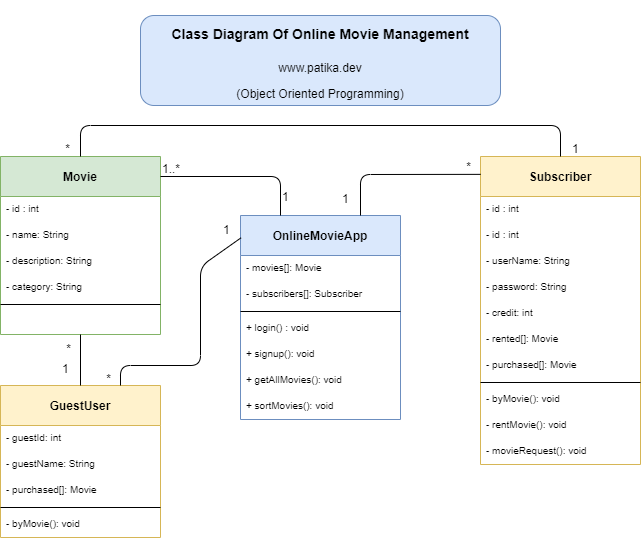

The diagram above was exported from draw.io. Its source (the exported page's mxGraphModel, read from the mxfile embedded in the PNG):
<mxGraphModel dx="1422" dy="822" grid="1" gridSize="10" guides="1" tooltips="1" connect="1" arrows="1" fold="1" page="1" pageScale="1" pageWidth="1654" pageHeight="1169" math="0" shadow="0">
  <root>
    <mxCell id="0" />
    <mxCell id="1" parent="0" />
    <mxCell id="o5kSDhjC-oTYrE3AOiRm-102" value="&lt;h1&gt;&lt;font style=&quot;font-size: 14px&quot;&gt;Class Diagram Of Online Movie Management&lt;/font&gt;&lt;/h1&gt;&lt;p&gt;www.patika.dev&lt;/p&gt;&lt;p&gt;(Object Oriented Programming)&lt;/p&gt;" style="text;html=1;strokeColor=#6c8ebf;fillColor=#dae8fc;spacing=5;spacingTop=-20;whiteSpace=wrap;overflow=hidden;rounded=1;hachureGap=4;pointerEvents=0;align=center;verticalAlign=middle;" parent="1" vertex="1">
      <mxGeometry x="500" y="30" width="360" height="90" as="geometry" />
    </mxCell>
    <mxCell id="YL2wc-EoPi_dZuNKbcu_-1" value="OnlineMovieApp" style="swimlane;fontStyle=1;align=center;verticalAlign=middle;childLayout=stackLayout;horizontal=1;startSize=40;horizontalStack=0;resizeParent=1;resizeParentMax=0;resizeLast=0;collapsible=1;marginBottom=0;hachureGap=4;pointerEvents=0;fontSize=12;fillColor=#dae8fc;strokeColor=#6c8ebf;" vertex="1" parent="1">
      <mxGeometry x="600" y="230" width="160" height="204" as="geometry">
        <mxRectangle x="140" y="205" width="100" height="30" as="alternateBounds" />
      </mxGeometry>
    </mxCell>
    <mxCell id="YL2wc-EoPi_dZuNKbcu_-10" value="- movies[]: Movie" style="text;strokeColor=none;fillColor=none;align=left;verticalAlign=top;spacingLeft=4;spacingRight=4;overflow=hidden;rotatable=0;points=[[0,0.5],[1,0.5]];portConstraint=eastwest;fontSize=10;" vertex="1" parent="YL2wc-EoPi_dZuNKbcu_-1">
      <mxGeometry y="40" width="160" height="26" as="geometry" />
    </mxCell>
    <mxCell id="YL2wc-EoPi_dZuNKbcu_-11" value="- subscribers[]: Subscriber" style="text;strokeColor=none;fillColor=none;align=left;verticalAlign=top;spacingLeft=4;spacingRight=4;overflow=hidden;rotatable=0;points=[[0,0.5],[1,0.5]];portConstraint=eastwest;fontSize=10;" vertex="1" parent="YL2wc-EoPi_dZuNKbcu_-1">
      <mxGeometry y="66" width="160" height="26" as="geometry" />
    </mxCell>
    <mxCell id="YL2wc-EoPi_dZuNKbcu_-12" value="" style="line;strokeWidth=1;fillColor=none;align=left;verticalAlign=middle;spacingTop=-1;spacingLeft=3;spacingRight=3;rotatable=0;labelPosition=right;points=[];portConstraint=eastwest;" vertex="1" parent="YL2wc-EoPi_dZuNKbcu_-1">
      <mxGeometry y="92" width="160" height="8" as="geometry" />
    </mxCell>
    <mxCell id="YL2wc-EoPi_dZuNKbcu_-13" value="+ login() : void" style="text;strokeColor=none;fillColor=none;align=left;verticalAlign=top;spacingLeft=4;spacingRight=4;overflow=hidden;rotatable=0;points=[[0,0.5],[1,0.5]];portConstraint=eastwest;fontSize=10;" vertex="1" parent="YL2wc-EoPi_dZuNKbcu_-1">
      <mxGeometry y="100" width="160" height="26" as="geometry" />
    </mxCell>
    <mxCell id="YL2wc-EoPi_dZuNKbcu_-57" value="+ signup(): void" style="text;strokeColor=none;fillColor=none;align=left;verticalAlign=top;spacingLeft=4;spacingRight=4;overflow=hidden;rotatable=0;points=[[0,0.5],[1,0.5]];portConstraint=eastwest;fontSize=10;" vertex="1" parent="YL2wc-EoPi_dZuNKbcu_-1">
      <mxGeometry y="126" width="160" height="26" as="geometry" />
    </mxCell>
    <mxCell id="YL2wc-EoPi_dZuNKbcu_-58" value="+ getAllMovies(): void" style="text;strokeColor=none;fillColor=none;align=left;verticalAlign=top;spacingLeft=4;spacingRight=4;overflow=hidden;rotatable=0;points=[[0,0.5],[1,0.5]];portConstraint=eastwest;fontSize=10;" vertex="1" parent="YL2wc-EoPi_dZuNKbcu_-1">
      <mxGeometry y="152" width="160" height="26" as="geometry" />
    </mxCell>
    <mxCell id="YL2wc-EoPi_dZuNKbcu_-59" value="+ sortMovies(): void" style="text;strokeColor=none;fillColor=none;align=left;verticalAlign=top;spacingLeft=4;spacingRight=4;overflow=hidden;rotatable=0;points=[[0,0.5],[1,0.5]];portConstraint=eastwest;fontSize=10;" vertex="1" parent="YL2wc-EoPi_dZuNKbcu_-1">
      <mxGeometry y="178" width="160" height="26" as="geometry" />
    </mxCell>
    <mxCell id="YL2wc-EoPi_dZuNKbcu_-14" value="Movie" style="swimlane;fontStyle=1;align=center;verticalAlign=middle;childLayout=stackLayout;horizontal=1;startSize=40;horizontalStack=0;resizeParent=1;resizeParentMax=0;resizeLast=0;collapsible=1;marginBottom=0;hachureGap=4;pointerEvents=0;fontSize=12;fillColor=#d5e8d4;strokeColor=#82b366;" vertex="1" parent="1">
      <mxGeometry x="360" y="171" width="160" height="178" as="geometry">
        <mxRectangle x="140" y="205" width="100" height="30" as="alternateBounds" />
      </mxGeometry>
    </mxCell>
    <mxCell id="YL2wc-EoPi_dZuNKbcu_-15" value="- id : int" style="text;strokeColor=none;fillColor=none;align=left;verticalAlign=top;spacingLeft=4;spacingRight=4;overflow=hidden;rotatable=0;points=[[0,0.5],[1,0.5]];portConstraint=eastwest;fontSize=10;" vertex="1" parent="YL2wc-EoPi_dZuNKbcu_-14">
      <mxGeometry y="40" width="160" height="26" as="geometry" />
    </mxCell>
    <mxCell id="YL2wc-EoPi_dZuNKbcu_-16" value="- name: String" style="text;strokeColor=none;fillColor=none;align=left;verticalAlign=top;spacingLeft=4;spacingRight=4;overflow=hidden;rotatable=0;points=[[0,0.5],[1,0.5]];portConstraint=eastwest;fontSize=10;" vertex="1" parent="YL2wc-EoPi_dZuNKbcu_-14">
      <mxGeometry y="66" width="160" height="26" as="geometry" />
    </mxCell>
    <mxCell id="YL2wc-EoPi_dZuNKbcu_-17" value="- description: String" style="text;strokeColor=none;fillColor=none;align=left;verticalAlign=top;spacingLeft=4;spacingRight=4;overflow=hidden;rotatable=0;points=[[0,0.5],[1,0.5]];portConstraint=eastwest;fontSize=10;" vertex="1" parent="YL2wc-EoPi_dZuNKbcu_-14">
      <mxGeometry y="92" width="160" height="26" as="geometry" />
    </mxCell>
    <mxCell id="YL2wc-EoPi_dZuNKbcu_-18" value="- category: String" style="text;strokeColor=none;fillColor=none;align=left;verticalAlign=top;spacingLeft=4;spacingRight=4;overflow=hidden;rotatable=0;points=[[0,0.5],[1,0.5]];portConstraint=eastwest;fontSize=10;" vertex="1" parent="YL2wc-EoPi_dZuNKbcu_-14">
      <mxGeometry y="118" width="160" height="26" as="geometry" />
    </mxCell>
    <mxCell id="YL2wc-EoPi_dZuNKbcu_-19" value="" style="line;strokeWidth=1;fillColor=none;align=left;verticalAlign=middle;spacingTop=-1;spacingLeft=3;spacingRight=3;rotatable=0;labelPosition=right;points=[];portConstraint=eastwest;" vertex="1" parent="YL2wc-EoPi_dZuNKbcu_-14">
      <mxGeometry y="144" width="160" height="8" as="geometry" />
    </mxCell>
    <mxCell id="YL2wc-EoPi_dZuNKbcu_-20" value=" " style="text;strokeColor=none;fillColor=none;align=left;verticalAlign=top;spacingLeft=4;spacingRight=4;overflow=hidden;rotatable=0;points=[[0,0.5],[1,0.5]];portConstraint=eastwest;fontSize=10;" vertex="1" parent="YL2wc-EoPi_dZuNKbcu_-14">
      <mxGeometry y="152" width="160" height="26" as="geometry" />
    </mxCell>
    <mxCell id="YL2wc-EoPi_dZuNKbcu_-21" value="Subscriber" style="swimlane;fontStyle=1;align=center;verticalAlign=middle;childLayout=stackLayout;horizontal=1;startSize=40;horizontalStack=0;resizeParent=1;resizeParentMax=0;resizeLast=0;collapsible=1;marginBottom=0;hachureGap=4;pointerEvents=0;fontSize=12;fillColor=#fff2cc;strokeColor=#d6b656;" vertex="1" parent="1">
      <mxGeometry x="840" y="171" width="160" height="308" as="geometry">
        <mxRectangle x="140" y="205" width="100" height="30" as="alternateBounds" />
      </mxGeometry>
    </mxCell>
    <mxCell id="YL2wc-EoPi_dZuNKbcu_-51" value="- id : int" style="text;strokeColor=none;fillColor=none;align=left;verticalAlign=top;spacingLeft=4;spacingRight=4;overflow=hidden;rotatable=0;points=[[0,0.5],[1,0.5]];portConstraint=eastwest;fontSize=10;" vertex="1" parent="YL2wc-EoPi_dZuNKbcu_-21">
      <mxGeometry y="40" width="160" height="26" as="geometry" />
    </mxCell>
    <mxCell id="YL2wc-EoPi_dZuNKbcu_-22" value="- id : int" style="text;strokeColor=none;fillColor=none;align=left;verticalAlign=top;spacingLeft=4;spacingRight=4;overflow=hidden;rotatable=0;points=[[0,0.5],[1,0.5]];portConstraint=eastwest;fontSize=10;" vertex="1" parent="YL2wc-EoPi_dZuNKbcu_-21">
      <mxGeometry y="66" width="160" height="26" as="geometry" />
    </mxCell>
    <mxCell id="YL2wc-EoPi_dZuNKbcu_-23" value="- userName: String" style="text;strokeColor=none;fillColor=none;align=left;verticalAlign=top;spacingLeft=4;spacingRight=4;overflow=hidden;rotatable=0;points=[[0,0.5],[1,0.5]];portConstraint=eastwest;fontSize=10;" vertex="1" parent="YL2wc-EoPi_dZuNKbcu_-21">
      <mxGeometry y="92" width="160" height="26" as="geometry" />
    </mxCell>
    <mxCell id="YL2wc-EoPi_dZuNKbcu_-24" value="- password: String" style="text;strokeColor=none;fillColor=none;align=left;verticalAlign=top;spacingLeft=4;spacingRight=4;overflow=hidden;rotatable=0;points=[[0,0.5],[1,0.5]];portConstraint=eastwest;fontSize=10;" vertex="1" parent="YL2wc-EoPi_dZuNKbcu_-21">
      <mxGeometry y="118" width="160" height="26" as="geometry" />
    </mxCell>
    <mxCell id="YL2wc-EoPi_dZuNKbcu_-25" value="- credit: int" style="text;strokeColor=none;fillColor=none;align=left;verticalAlign=top;spacingLeft=4;spacingRight=4;overflow=hidden;rotatable=0;points=[[0,0.5],[1,0.5]];portConstraint=eastwest;fontSize=10;" vertex="1" parent="YL2wc-EoPi_dZuNKbcu_-21">
      <mxGeometry y="144" width="160" height="26" as="geometry" />
    </mxCell>
    <mxCell id="YL2wc-EoPi_dZuNKbcu_-44" value="- rented[]: Movie" style="text;strokeColor=none;fillColor=none;align=left;verticalAlign=top;spacingLeft=4;spacingRight=4;overflow=hidden;rotatable=0;points=[[0,0.5],[1,0.5]];portConstraint=eastwest;fontSize=10;" vertex="1" parent="YL2wc-EoPi_dZuNKbcu_-21">
      <mxGeometry y="170" width="160" height="26" as="geometry" />
    </mxCell>
    <mxCell id="YL2wc-EoPi_dZuNKbcu_-45" value="- purchased[]: Movie" style="text;strokeColor=none;fillColor=none;align=left;verticalAlign=top;spacingLeft=4;spacingRight=4;overflow=hidden;rotatable=0;points=[[0,0.5],[1,0.5]];portConstraint=eastwest;fontSize=10;" vertex="1" parent="YL2wc-EoPi_dZuNKbcu_-21">
      <mxGeometry y="196" width="160" height="26" as="geometry" />
    </mxCell>
    <mxCell id="YL2wc-EoPi_dZuNKbcu_-26" value="" style="line;strokeWidth=1;fillColor=none;align=left;verticalAlign=middle;spacingTop=-1;spacingLeft=3;spacingRight=3;rotatable=0;labelPosition=right;points=[];portConstraint=eastwest;" vertex="1" parent="YL2wc-EoPi_dZuNKbcu_-21">
      <mxGeometry y="222" width="160" height="8" as="geometry" />
    </mxCell>
    <mxCell id="YL2wc-EoPi_dZuNKbcu_-52" value="- byMovie(): void" style="text;strokeColor=none;fillColor=none;align=left;verticalAlign=top;spacingLeft=4;spacingRight=4;overflow=hidden;rotatable=0;points=[[0,0.5],[1,0.5]];portConstraint=eastwest;fontSize=10;" vertex="1" parent="YL2wc-EoPi_dZuNKbcu_-21">
      <mxGeometry y="230" width="160" height="26" as="geometry" />
    </mxCell>
    <mxCell id="YL2wc-EoPi_dZuNKbcu_-53" value="- rentMovie(): void" style="text;strokeColor=none;fillColor=none;align=left;verticalAlign=top;spacingLeft=4;spacingRight=4;overflow=hidden;rotatable=0;points=[[0,0.5],[1,0.5]];portConstraint=eastwest;fontSize=10;" vertex="1" parent="YL2wc-EoPi_dZuNKbcu_-21">
      <mxGeometry y="256" width="160" height="26" as="geometry" />
    </mxCell>
    <mxCell id="YL2wc-EoPi_dZuNKbcu_-54" value="- movieRequest(): void" style="text;strokeColor=none;fillColor=none;align=left;verticalAlign=top;spacingLeft=4;spacingRight=4;overflow=hidden;rotatable=0;points=[[0,0.5],[1,0.5]];portConstraint=eastwest;fontSize=10;" vertex="1" parent="YL2wc-EoPi_dZuNKbcu_-21">
      <mxGeometry y="282" width="160" height="26" as="geometry" />
    </mxCell>
    <mxCell id="YL2wc-EoPi_dZuNKbcu_-28" value="GuestUser" style="swimlane;fontStyle=1;align=center;verticalAlign=middle;childLayout=stackLayout;horizontal=1;startSize=40;horizontalStack=0;resizeParent=1;resizeParentMax=0;resizeLast=0;collapsible=1;marginBottom=0;hachureGap=4;pointerEvents=0;fontSize=12;fillColor=#fff2cc;strokeColor=#d6b656;" vertex="1" parent="1">
      <mxGeometry x="360" y="400" width="160" height="152" as="geometry">
        <mxRectangle x="140" y="205" width="100" height="30" as="alternateBounds" />
      </mxGeometry>
    </mxCell>
    <mxCell id="YL2wc-EoPi_dZuNKbcu_-30" value="- guestId: int" style="text;strokeColor=none;fillColor=none;align=left;verticalAlign=top;spacingLeft=4;spacingRight=4;overflow=hidden;rotatable=0;points=[[0,0.5],[1,0.5]];portConstraint=eastwest;fontSize=10;" vertex="1" parent="YL2wc-EoPi_dZuNKbcu_-28">
      <mxGeometry y="40" width="160" height="26" as="geometry" />
    </mxCell>
    <mxCell id="YL2wc-EoPi_dZuNKbcu_-50" value="- guestName: String" style="text;strokeColor=none;fillColor=none;align=left;verticalAlign=top;spacingLeft=4;spacingRight=4;overflow=hidden;rotatable=0;points=[[0,0.5],[1,0.5]];portConstraint=eastwest;fontSize=10;" vertex="1" parent="YL2wc-EoPi_dZuNKbcu_-28">
      <mxGeometry y="66" width="160" height="26" as="geometry" />
    </mxCell>
    <mxCell id="YL2wc-EoPi_dZuNKbcu_-46" value="- purchased[]: Movie" style="text;strokeColor=none;fillColor=none;align=left;verticalAlign=top;spacingLeft=4;spacingRight=4;overflow=hidden;rotatable=0;points=[[0,0.5],[1,0.5]];portConstraint=eastwest;fontSize=10;" vertex="1" parent="YL2wc-EoPi_dZuNKbcu_-28">
      <mxGeometry y="92" width="160" height="26" as="geometry" />
    </mxCell>
    <mxCell id="YL2wc-EoPi_dZuNKbcu_-33" value="" style="line;strokeWidth=1;fillColor=none;align=left;verticalAlign=middle;spacingTop=-1;spacingLeft=3;spacingRight=3;rotatable=0;labelPosition=right;points=[];portConstraint=eastwest;" vertex="1" parent="YL2wc-EoPi_dZuNKbcu_-28">
      <mxGeometry y="118" width="160" height="8" as="geometry" />
    </mxCell>
    <mxCell id="YL2wc-EoPi_dZuNKbcu_-34" value="- byMovie(): void" style="text;strokeColor=none;fillColor=none;align=left;verticalAlign=top;spacingLeft=4;spacingRight=4;overflow=hidden;rotatable=0;points=[[0,0.5],[1,0.5]];portConstraint=eastwest;fontSize=10;" vertex="1" parent="YL2wc-EoPi_dZuNKbcu_-28">
      <mxGeometry y="126" width="160" height="26" as="geometry" />
    </mxCell>
    <mxCell id="YL2wc-EoPi_dZuNKbcu_-35" value="" style="endArrow=none;html=1;rounded=1;align=center;verticalAlign=top;endFill=0;labelBackgroundColor=none;startSize=14;endSize=14;sourcePerimeterSpacing=8;targetPerimeterSpacing=8;entryX=0.001;entryY=0.058;entryDx=0;entryDy=0;entryPerimeter=0;exitX=0.75;exitY=0;exitDx=0;exitDy=0;" edge="1" parent="1" source="YL2wc-EoPi_dZuNKbcu_-1" target="YL2wc-EoPi_dZuNKbcu_-21">
      <mxGeometry relative="1" as="geometry">
        <mxPoint x="680" y="230" as="sourcePoint" />
        <mxPoint x="820.64" y="191" as="targetPoint" />
        <Array as="points">
          <mxPoint x="720" y="189" />
        </Array>
      </mxGeometry>
    </mxCell>
    <mxCell id="YL2wc-EoPi_dZuNKbcu_-36" value="1" style="resizable=0;html=1;align=left;verticalAlign=top;labelBackgroundColor=none;" connectable="0" vertex="1" parent="YL2wc-EoPi_dZuNKbcu_-35">
      <mxGeometry x="-1" relative="1" as="geometry">
        <mxPoint x="-20" y="-30" as="offset" />
      </mxGeometry>
    </mxCell>
    <mxCell id="YL2wc-EoPi_dZuNKbcu_-37" value="*" style="resizable=0;html=1;align=right;verticalAlign=top;labelBackgroundColor=none;" connectable="0" vertex="1" parent="YL2wc-EoPi_dZuNKbcu_-35">
      <mxGeometry x="1" relative="1" as="geometry">
        <mxPoint x="-9" y="-21" as="offset" />
      </mxGeometry>
    </mxCell>
    <mxCell id="YL2wc-EoPi_dZuNKbcu_-38" value="" style="endArrow=none;html=1;rounded=1;align=center;verticalAlign=top;endFill=0;labelBackgroundColor=none;startSize=14;endSize=14;sourcePerimeterSpacing=8;targetPerimeterSpacing=8;exitX=0.5;exitY=0;exitDx=0;exitDy=0;entryX=0.5;entryY=0;entryDx=0;entryDy=0;" edge="1" parent="1" source="YL2wc-EoPi_dZuNKbcu_-21" target="YL2wc-EoPi_dZuNKbcu_-14">
      <mxGeometry relative="1" as="geometry">
        <mxPoint x="560.0000000000001" y="201.19799999999998" as="sourcePoint" />
        <mxPoint x="680.3199999999998" y="151.004" as="targetPoint" />
        <Array as="points">
          <mxPoint x="920" y="140" />
          <mxPoint x="440" y="140" />
        </Array>
      </mxGeometry>
    </mxCell>
    <mxCell id="YL2wc-EoPi_dZuNKbcu_-39" value="1" style="resizable=0;html=1;align=left;verticalAlign=top;labelBackgroundColor=none;" connectable="0" vertex="1" parent="YL2wc-EoPi_dZuNKbcu_-38">
      <mxGeometry x="-1" relative="1" as="geometry">
        <mxPoint x="10" y="-21" as="offset" />
      </mxGeometry>
    </mxCell>
    <mxCell id="YL2wc-EoPi_dZuNKbcu_-40" value="*" style="resizable=0;html=1;align=right;verticalAlign=top;labelBackgroundColor=none;" connectable="0" vertex="1" parent="YL2wc-EoPi_dZuNKbcu_-38">
      <mxGeometry x="1" relative="1" as="geometry">
        <mxPoint x="-10" y="-21" as="offset" />
      </mxGeometry>
    </mxCell>
    <mxCell id="YL2wc-EoPi_dZuNKbcu_-41" value="" style="endArrow=none;html=1;rounded=1;align=center;verticalAlign=top;endFill=0;labelBackgroundColor=none;startSize=14;endSize=14;sourcePerimeterSpacing=8;targetPerimeterSpacing=8;exitX=0.004;exitY=0.109;exitDx=0;exitDy=0;entryX=0.75;entryY=0;entryDx=0;entryDy=0;exitPerimeter=0;" edge="1" parent="1" source="YL2wc-EoPi_dZuNKbcu_-1" target="YL2wc-EoPi_dZuNKbcu_-28">
      <mxGeometry relative="1" as="geometry">
        <mxPoint x="580" y="300" as="sourcePoint" />
        <mxPoint x="600" y="430" as="targetPoint" />
        <Array as="points">
          <mxPoint x="560" y="281" />
          <mxPoint x="560" y="380" />
          <mxPoint x="480" y="380" />
        </Array>
      </mxGeometry>
    </mxCell>
    <mxCell id="YL2wc-EoPi_dZuNKbcu_-42" value="1" style="resizable=0;html=1;align=left;verticalAlign=top;labelBackgroundColor=none;" connectable="0" vertex="1" parent="YL2wc-EoPi_dZuNKbcu_-41">
      <mxGeometry x="-1" relative="1" as="geometry">
        <mxPoint x="-20" y="-21" as="offset" />
      </mxGeometry>
    </mxCell>
    <mxCell id="YL2wc-EoPi_dZuNKbcu_-43" value="*" style="resizable=0;html=1;align=right;verticalAlign=top;labelBackgroundColor=none;" connectable="0" vertex="1" parent="YL2wc-EoPi_dZuNKbcu_-41">
      <mxGeometry x="1" relative="1" as="geometry">
        <mxPoint x="-9" y="-20" as="offset" />
      </mxGeometry>
    </mxCell>
    <mxCell id="YL2wc-EoPi_dZuNKbcu_-47" value="" style="endArrow=none;html=1;rounded=1;align=center;verticalAlign=top;endFill=0;labelBackgroundColor=none;startSize=14;endSize=14;sourcePerimeterSpacing=8;targetPerimeterSpacing=8;exitX=0.25;exitY=0;exitDx=0;exitDy=0;" edge="1" parent="1" source="YL2wc-EoPi_dZuNKbcu_-1">
      <mxGeometry relative="1" as="geometry">
        <mxPoint x="539.8399999999999" y="201.00200000000007" as="sourcePoint" />
        <mxPoint x="520" y="191" as="targetPoint" />
        <Array as="points">
          <mxPoint x="640" y="191" />
        </Array>
      </mxGeometry>
    </mxCell>
    <mxCell id="YL2wc-EoPi_dZuNKbcu_-48" value="1" style="resizable=0;html=1;align=left;verticalAlign=top;labelBackgroundColor=none;" connectable="0" vertex="1" parent="YL2wc-EoPi_dZuNKbcu_-47">
      <mxGeometry x="-1" relative="1" as="geometry">
        <mxPoint y="-32" as="offset" />
      </mxGeometry>
    </mxCell>
    <mxCell id="YL2wc-EoPi_dZuNKbcu_-49" value="1..*" style="resizable=0;html=1;align=right;verticalAlign=top;labelBackgroundColor=none;" connectable="0" vertex="1" parent="YL2wc-EoPi_dZuNKbcu_-47">
      <mxGeometry x="1" relative="1" as="geometry">
        <mxPoint x="20" y="-21" as="offset" />
      </mxGeometry>
    </mxCell>
    <mxCell id="YL2wc-EoPi_dZuNKbcu_-60" value="" style="endArrow=none;html=1;rounded=1;align=center;verticalAlign=top;endFill=0;labelBackgroundColor=none;startSize=14;endSize=14;sourcePerimeterSpacing=8;targetPerimeterSpacing=8;entryX=0.5;entryY=1;entryDx=0;entryDy=0;exitX=0.5;exitY=0;exitDx=0;exitDy=0;" edge="1" parent="1" source="YL2wc-EoPi_dZuNKbcu_-28" target="YL2wc-EoPi_dZuNKbcu_-14">
      <mxGeometry relative="1" as="geometry">
        <mxPoint x="730" y="240" as="sourcePoint" />
        <mxPoint x="850.1600000000001" y="198.86399999999992" as="targetPoint" />
      </mxGeometry>
    </mxCell>
    <mxCell id="YL2wc-EoPi_dZuNKbcu_-61" value="1" style="resizable=0;html=1;align=left;verticalAlign=top;labelBackgroundColor=none;" connectable="0" vertex="1" parent="YL2wc-EoPi_dZuNKbcu_-60">
      <mxGeometry x="-1" relative="1" as="geometry">
        <mxPoint x="-20" y="-30" as="offset" />
      </mxGeometry>
    </mxCell>
    <mxCell id="YL2wc-EoPi_dZuNKbcu_-62" value="*" style="resizable=0;html=1;align=right;verticalAlign=top;labelBackgroundColor=none;" connectable="0" vertex="1" parent="YL2wc-EoPi_dZuNKbcu_-60">
      <mxGeometry x="1" relative="1" as="geometry">
        <mxPoint x="-9" y="1" as="offset" />
      </mxGeometry>
    </mxCell>
  </root>
</mxGraphModel>